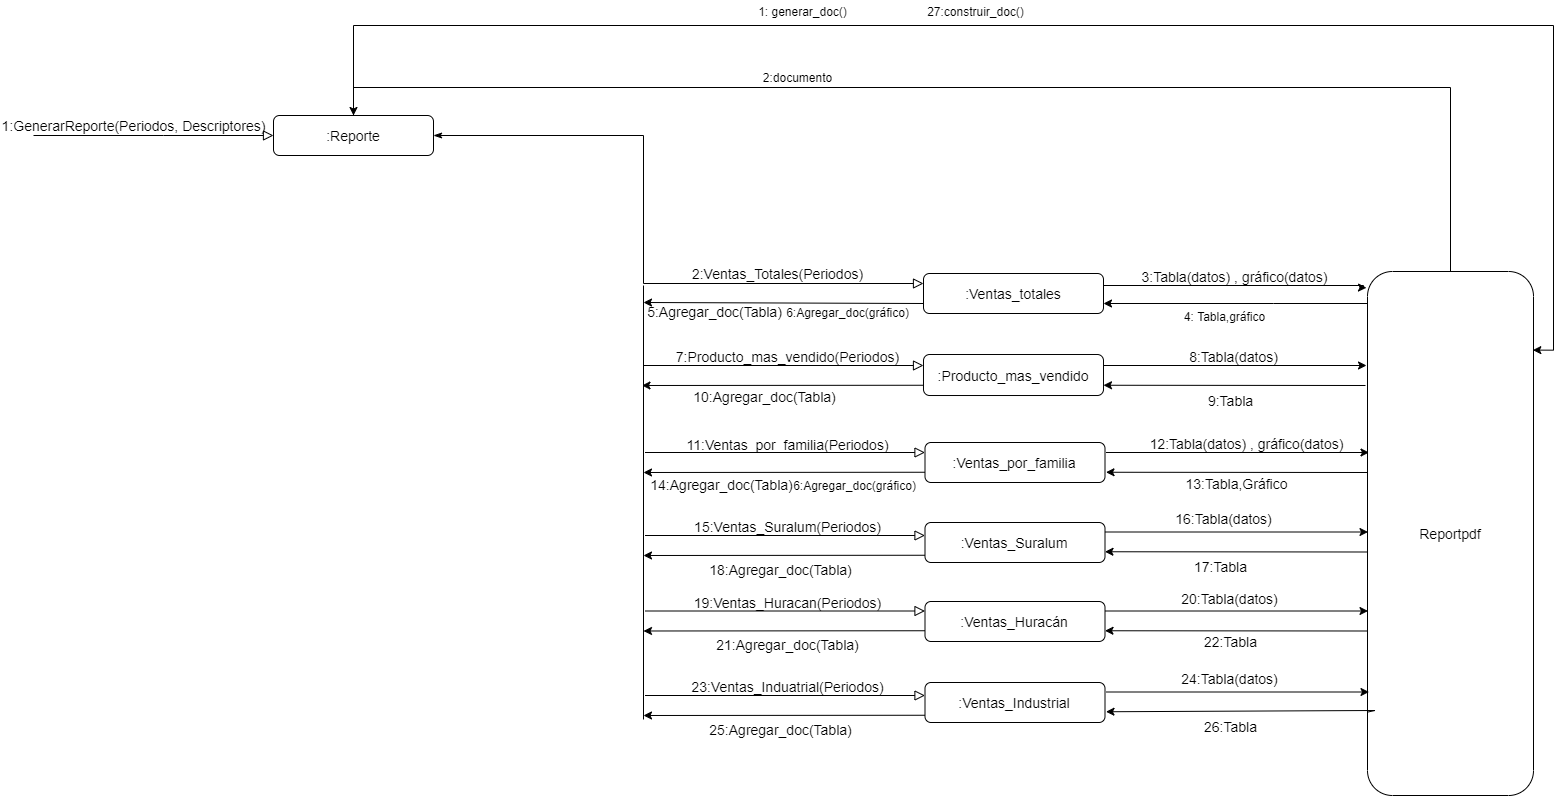

The diagram above was exported from draw.io. Its source (the exported page's mxGraphModel, read from the mxfile embedded in the PNG):
<mxGraphModel dx="2770" dy="1270" grid="0" gridSize="10" guides="1" tooltips="1" connect="1" arrows="1" fold="1" page="0" pageScale="1" pageWidth="827" pageHeight="1169" math="0" shadow="0">
  <root>
    <mxCell id="0" />
    <mxCell id="1" parent="0" />
    <mxCell id="2" value="" style="edgeStyle=orthogonalEdgeStyle;rounded=0;orthogonalLoop=1;jettySize=auto;html=1;fontSize=14;entryX=-0.006;entryY=0.031;entryDx=0;entryDy=0;entryPerimeter=0;" edge="1" source="3" target="18" parent="1">
      <mxGeometry relative="1" as="geometry">
        <mxPoint x="1080" y="318" as="targetPoint" />
        <Array as="points">
          <mxPoint x="1080" y="290" />
          <mxPoint x="1080" y="292" />
        </Array>
      </mxGeometry>
    </mxCell>
    <mxCell id="3" value=":Ventas_totales" style="rounded=1;whiteSpace=wrap;html=1;fontSize=14;glass=0;strokeWidth=1;shadow=0;" vertex="1" parent="1">
      <mxGeometry x="640" y="278" width="180" height="40" as="geometry" />
    </mxCell>
    <mxCell id="4" value="2:Ventas_Totales(Periodos)" style="edgeStyle=orthogonalEdgeStyle;rounded=0;html=1;jettySize=auto;orthogonalLoop=1;fontSize=14;endArrow=block;endFill=0;endSize=8;strokeWidth=1;shadow=0;labelBackgroundColor=none;align=center;exitX=1;exitY=0.5;exitDx=0;exitDy=0;entryX=0;entryY=0.25;entryDx=0;entryDy=0;startArrow=classicThin;startFill=1;" edge="1" source="13" target="3" parent="1">
      <mxGeometry x="0.5392" y="10" relative="1" as="geometry">
        <mxPoint as="offset" />
        <mxPoint x="390" y="230" as="sourcePoint" />
        <mxPoint x="590" y="290" as="targetPoint" />
        <Array as="points">
          <mxPoint x="360" y="140" />
          <mxPoint x="360" y="288" />
        </Array>
      </mxGeometry>
    </mxCell>
    <mxCell id="5" value="" style="edgeStyle=orthogonalEdgeStyle;rounded=0;html=1;jettySize=auto;orthogonalLoop=1;fontSize=14;endArrow=block;endFill=0;endSize=8;strokeWidth=1;shadow=0;labelBackgroundColor=none;align=center;" edge="1" target="7" parent="1">
      <mxGeometry x="0.182" y="10" relative="1" as="geometry">
        <mxPoint as="offset" />
        <mxPoint x="360" y="370" as="sourcePoint" />
        <mxPoint x="550" y="379.99000000000007" as="targetPoint" />
        <Array as="points">
          <mxPoint x="360" y="370" />
        </Array>
      </mxGeometry>
    </mxCell>
    <mxCell id="6" value="" style="edgeStyle=orthogonalEdgeStyle;rounded=0;orthogonalLoop=1;jettySize=auto;html=1;fontSize=14;" edge="1" source="7" parent="1">
      <mxGeometry relative="1" as="geometry">
        <mxPoint x="1082.9999999999995" y="370" as="targetPoint" />
        <Array as="points">
          <mxPoint x="1083" y="370" />
        </Array>
      </mxGeometry>
    </mxCell>
    <mxCell id="7" value=":Producto_mas_vendido" style="rounded=1;whiteSpace=wrap;html=1;fontSize=14;glass=0;strokeWidth=1;shadow=0;" vertex="1" parent="1">
      <mxGeometry x="640" y="359" width="180" height="41" as="geometry" />
    </mxCell>
    <mxCell id="8" value=":Ventas_por_familia" style="rounded=1;whiteSpace=wrap;html=1;fontSize=14;glass=0;strokeWidth=1;shadow=0;" vertex="1" parent="1">
      <mxGeometry x="641.5" y="447" width="180" height="40" as="geometry" />
    </mxCell>
    <mxCell id="9" value=":Ventas_Suralum" style="rounded=1;whiteSpace=wrap;html=1;fontSize=14;glass=0;strokeWidth=1;shadow=0;" vertex="1" parent="1">
      <mxGeometry x="641.5" y="527" width="180" height="40" as="geometry" />
    </mxCell>
    <mxCell id="10" value=":Ventas_Huracán" style="rounded=1;whiteSpace=wrap;html=1;fontSize=14;glass=0;strokeWidth=1;shadow=0;" vertex="1" parent="1">
      <mxGeometry x="641.5" y="606" width="180" height="40" as="geometry" />
    </mxCell>
    <mxCell id="11" value=":Ventas_Industrial" style="rounded=1;whiteSpace=wrap;html=1;fontSize=14;glass=0;strokeWidth=1;shadow=0;" vertex="1" parent="1">
      <mxGeometry x="641.5" y="687" width="180" height="40" as="geometry" />
    </mxCell>
    <mxCell id="12" style="edgeStyle=orthogonalEdgeStyle;rounded=0;orthogonalLoop=1;jettySize=auto;html=1;entryX=0.996;entryY=0.15;entryDx=0;entryDy=0;entryPerimeter=0;" edge="1" source="13" target="18" parent="1">
      <mxGeometry relative="1" as="geometry">
        <Array as="points">
          <mxPoint x="70" y="30" />
          <mxPoint x="1270" y="30" />
          <mxPoint x="1270" y="355" />
        </Array>
      </mxGeometry>
    </mxCell>
    <mxCell id="13" value=":Reporte" style="rounded=1;whiteSpace=wrap;html=1;fontSize=14;glass=0;strokeWidth=1;shadow=0;" vertex="1" parent="1">
      <mxGeometry x="-10" y="120" width="160" height="40" as="geometry" />
    </mxCell>
    <mxCell id="14" value="1:GenerarReporte(Periodos, Descriptores)" style="edgeStyle=orthogonalEdgeStyle;rounded=0;html=1;jettySize=auto;orthogonalLoop=1;fontSize=14;endArrow=block;endFill=0;endSize=8;strokeWidth=1;shadow=0;labelBackgroundColor=none;align=center;" edge="1" target="13" parent="1">
      <mxGeometry x="-0.1667" y="10" relative="1" as="geometry">
        <mxPoint as="offset" />
        <mxPoint x="-250" y="140" as="sourcePoint" />
        <mxPoint x="380" y="190" as="targetPoint" />
        <Array as="points">
          <mxPoint x="-120" y="140" />
          <mxPoint x="-120" y="140" />
        </Array>
      </mxGeometry>
    </mxCell>
    <mxCell id="15" style="edgeStyle=orthogonalEdgeStyle;rounded=0;orthogonalLoop=1;jettySize=auto;html=1;entryX=1;entryY=0.75;entryDx=0;entryDy=0;fontSize=14;" edge="1" source="18" target="3" parent="1">
      <mxGeometry relative="1" as="geometry">
        <Array as="points">
          <mxPoint x="990" y="308" />
          <mxPoint x="990" y="308" />
        </Array>
      </mxGeometry>
    </mxCell>
    <mxCell id="16" style="edgeStyle=orthogonalEdgeStyle;rounded=0;orthogonalLoop=1;jettySize=auto;html=1;fontSize=14;entryX=1;entryY=0.75;entryDx=0;entryDy=0;" edge="1" target="7" parent="1">
      <mxGeometry relative="1" as="geometry">
        <mxPoint x="1082" y="390" as="sourcePoint" />
        <Array as="points">
          <mxPoint x="1082" y="389" />
          <mxPoint x="1082" y="390" />
        </Array>
        <mxPoint x="809" y="397" as="targetPoint" />
      </mxGeometry>
    </mxCell>
    <mxCell id="17" style="edgeStyle=orthogonalEdgeStyle;rounded=0;orthogonalLoop=1;jettySize=auto;html=1;" edge="1" source="18" target="13" parent="1">
      <mxGeometry relative="1" as="geometry">
        <Array as="points">
          <mxPoint x="1167" y="92" />
          <mxPoint x="70" y="92" />
        </Array>
      </mxGeometry>
    </mxCell>
    <mxCell id="18" value="Reportpdf" style="whiteSpace=wrap;html=1;rounded=1;shadow=0;strokeWidth=1;glass=0;fontSize=14;" vertex="1" parent="1">
      <mxGeometry x="1084" y="276" width="166" height="524" as="geometry" />
    </mxCell>
    <mxCell id="19" value="3:Tabla(datos) , gráfico(datos)" style="text;html=1;align=center;verticalAlign=middle;resizable=0;points=[];autosize=1;fontSize=14;" vertex="1" parent="1">
      <mxGeometry x="853" y="270" width="196" height="21" as="geometry" />
    </mxCell>
    <mxCell id="20" value="8:Tabla(datos)" style="text;html=1;align=center;verticalAlign=middle;resizable=0;points=[];autosize=1;fontSize=14;" vertex="1" parent="1">
      <mxGeometry x="900.5" y="350" width="99" height="21" as="geometry" />
    </mxCell>
    <mxCell id="21" value="9:Tabla" style="text;html=1;align=center;verticalAlign=middle;resizable=0;points=[];autosize=1;fontSize=14;" vertex="1" parent="1">
      <mxGeometry x="919" y="394" width="55" height="21" as="geometry" />
    </mxCell>
    <mxCell id="22" value="5:Agregar_doc(Tabla)" style="text;html=1;align=center;verticalAlign=middle;resizable=0;points=[];autosize=1;fontSize=14;" vertex="1" parent="1">
      <mxGeometry x="358" y="306" width="145" height="21" as="geometry" />
    </mxCell>
    <mxCell id="23" value="" style="endArrow=classic;html=1;fontSize=14;exitX=0;exitY=0.75;exitDx=0;exitDy=0;" edge="1" source="3" parent="1">
      <mxGeometry width="50" height="50" relative="1" as="geometry">
        <mxPoint x="620" y="307.08" as="sourcePoint" />
        <mxPoint x="360" y="307" as="targetPoint" />
      </mxGeometry>
    </mxCell>
    <mxCell id="24" value="&amp;nbsp;7:Producto_mas_vendido(Periodos)" style="text;html=1;align=center;verticalAlign=middle;resizable=0;points=[];autosize=1;fontSize=14;" vertex="1" parent="1">
      <mxGeometry x="383" y="350" width="237" height="21" as="geometry" />
    </mxCell>
    <mxCell id="25" value="" style="endArrow=classic;html=1;fontSize=14;exitX=0;exitY=0.75;exitDx=0;exitDy=0;" edge="1" source="7" parent="1">
      <mxGeometry width="50" height="50" relative="1" as="geometry">
        <mxPoint x="618.5" y="390.0799999999999" as="sourcePoint" />
        <mxPoint x="358.5" y="390" as="targetPoint" />
      </mxGeometry>
    </mxCell>
    <mxCell id="26" value="10:Agregar_doc(Tabla)" style="text;html=1;align=center;verticalAlign=middle;resizable=0;points=[];autosize=1;fontSize=14;" vertex="1" parent="1">
      <mxGeometry x="405" y="391" width="152" height="21" as="geometry" />
    </mxCell>
    <mxCell id="27" value="" style="edgeStyle=orthogonalEdgeStyle;rounded=0;html=1;jettySize=auto;orthogonalLoop=1;fontSize=14;endArrow=block;endFill=0;endSize=8;strokeWidth=1;shadow=0;labelBackgroundColor=none;align=center;" edge="1" parent="1">
      <mxGeometry x="0.182" y="10" relative="1" as="geometry">
        <mxPoint as="offset" />
        <mxPoint x="361.5" y="457.0000000000002" as="sourcePoint" />
        <mxPoint x="641.5" y="457.0000000000002" as="targetPoint" />
        <Array as="points">
          <mxPoint x="361.5" y="457" />
        </Array>
      </mxGeometry>
    </mxCell>
    <mxCell id="28" value="11:Ventas_por_familia(Periodos)" style="text;html=1;align=center;verticalAlign=middle;resizable=0;points=[];autosize=1;fontSize=14;" vertex="1" parent="1">
      <mxGeometry x="397.5" y="438" width="212" height="21" as="geometry" />
    </mxCell>
    <mxCell id="29" value="" style="endArrow=classic;html=1;fontSize=14;exitX=0;exitY=0.75;exitDx=0;exitDy=0;" edge="1" parent="1">
      <mxGeometry width="50" height="50" relative="1" as="geometry">
        <mxPoint x="641.5" y="476.75" as="sourcePoint" />
        <mxPoint x="360" y="477.0000000000002" as="targetPoint" />
      </mxGeometry>
    </mxCell>
    <mxCell id="30" value="" style="edgeStyle=orthogonalEdgeStyle;rounded=0;html=1;jettySize=auto;orthogonalLoop=1;fontSize=14;endArrow=block;endFill=0;endSize=8;strokeWidth=1;shadow=0;labelBackgroundColor=none;align=center;" edge="1" parent="1">
      <mxGeometry x="0.182" y="10" relative="1" as="geometry">
        <mxPoint as="offset" />
        <mxPoint x="361.5" y="540" as="sourcePoint" />
        <mxPoint x="641.5" y="540" as="targetPoint" />
        <Array as="points">
          <mxPoint x="361.5" y="540" />
        </Array>
      </mxGeometry>
    </mxCell>
    <mxCell id="31" value="15:Ventas_Suralum(Periodos)" style="text;html=1;align=center;verticalAlign=middle;resizable=0;points=[];autosize=1;fontSize=14;" vertex="1" parent="1">
      <mxGeometry x="405.5" y="521" width="197" height="21" as="geometry" />
    </mxCell>
    <mxCell id="32" value="" style="endArrow=classic;html=1;fontSize=14;exitX=0;exitY=0.75;exitDx=0;exitDy=0;" edge="1" parent="1">
      <mxGeometry width="50" height="50" relative="1" as="geometry">
        <mxPoint x="641.5" y="559.75" as="sourcePoint" />
        <mxPoint x="359.99999999999955" y="560" as="targetPoint" />
      </mxGeometry>
    </mxCell>
    <mxCell id="33" value="" style="edgeStyle=orthogonalEdgeStyle;rounded=0;html=1;jettySize=auto;orthogonalLoop=1;fontSize=14;endArrow=block;endFill=0;endSize=8;strokeWidth=1;shadow=0;labelBackgroundColor=none;align=center;" edge="1" parent="1">
      <mxGeometry x="0.182" y="10" relative="1" as="geometry">
        <mxPoint as="offset" />
        <mxPoint x="361.5" y="615.5" as="sourcePoint" />
        <mxPoint x="641.5" y="615.5" as="targetPoint" />
        <Array as="points">
          <mxPoint x="361.5" y="615.5" />
        </Array>
      </mxGeometry>
    </mxCell>
    <mxCell id="34" value="19:Ventas_Huracan(Periodos)" style="text;html=1;align=center;verticalAlign=middle;resizable=0;points=[];autosize=1;fontSize=14;" vertex="1" parent="1">
      <mxGeometry x="404.5" y="596.5" width="198" height="21" as="geometry" />
    </mxCell>
    <mxCell id="35" value="" style="endArrow=classic;html=1;fontSize=14;exitX=0;exitY=0.75;exitDx=0;exitDy=0;" edge="1" parent="1">
      <mxGeometry width="50" height="50" relative="1" as="geometry">
        <mxPoint x="641.5" y="635.2499999999998" as="sourcePoint" />
        <mxPoint x="359.99999999999955" y="635.5" as="targetPoint" />
      </mxGeometry>
    </mxCell>
    <mxCell id="36" value="" style="edgeStyle=orthogonalEdgeStyle;rounded=0;html=1;jettySize=auto;orthogonalLoop=1;fontSize=14;endArrow=block;endFill=0;endSize=8;strokeWidth=1;shadow=0;labelBackgroundColor=none;align=center;" edge="1" parent="1">
      <mxGeometry x="0.182" y="10" relative="1" as="geometry">
        <mxPoint as="offset" />
        <mxPoint x="361.5" y="700" as="sourcePoint" />
        <mxPoint x="641.5" y="700" as="targetPoint" />
        <Array as="points">
          <mxPoint x="361.5" y="700" />
        </Array>
      </mxGeometry>
    </mxCell>
    <mxCell id="37" value="23:Ventas_Induatrial(Periodos)" style="text;html=1;align=center;verticalAlign=middle;resizable=0;points=[];autosize=1;fontSize=14;" vertex="1" parent="1">
      <mxGeometry x="402.5" y="681" width="202" height="21" as="geometry" />
    </mxCell>
    <mxCell id="38" value="" style="endArrow=classic;html=1;fontSize=14;exitX=0;exitY=0.75;exitDx=0;exitDy=0;" edge="1" parent="1">
      <mxGeometry width="50" height="50" relative="1" as="geometry">
        <mxPoint x="641.5" y="719.75" as="sourcePoint" />
        <mxPoint x="359.99999999999955" y="720" as="targetPoint" />
      </mxGeometry>
    </mxCell>
    <mxCell id="39" value="" style="endArrow=none;html=1;" edge="1" parent="1">
      <mxGeometry width="50" height="50" relative="1" as="geometry">
        <mxPoint x="360" y="723.9999999999998" as="sourcePoint" />
        <mxPoint x="360" y="290" as="targetPoint" />
      </mxGeometry>
    </mxCell>
    <mxCell id="40" value="" style="edgeStyle=orthogonalEdgeStyle;rounded=0;orthogonalLoop=1;jettySize=auto;html=1;fontSize=14;" edge="1" parent="1">
      <mxGeometry relative="1" as="geometry">
        <mxPoint x="822.5" y="457.0000000000002" as="sourcePoint" />
        <mxPoint x="1085.4999999999995" y="457.0000000000002" as="targetPoint" />
        <Array as="points">
          <mxPoint x="1085.5" y="457" />
        </Array>
      </mxGeometry>
    </mxCell>
    <mxCell id="41" style="edgeStyle=orthogonalEdgeStyle;rounded=0;orthogonalLoop=1;jettySize=auto;html=1;fontSize=14;entryX=1;entryY=0.75;entryDx=0;entryDy=0;" edge="1" parent="1">
      <mxGeometry relative="1" as="geometry">
        <mxPoint x="1084.5" y="477.0000000000002" as="sourcePoint" />
        <Array as="points">
          <mxPoint x="1084.5" y="476" />
          <mxPoint x="1084.5" y="477" />
        </Array>
        <mxPoint x="822.5" y="476.75" as="targetPoint" />
      </mxGeometry>
    </mxCell>
    <mxCell id="42" value="13:Tabla,Gráfico" style="text;html=1;align=center;verticalAlign=middle;resizable=0;points=[];autosize=1;fontSize=14;" vertex="1" parent="1">
      <mxGeometry x="896.5" y="477" width="112" height="21" as="geometry" />
    </mxCell>
    <mxCell id="43" value="" style="edgeStyle=orthogonalEdgeStyle;rounded=0;orthogonalLoop=1;jettySize=auto;html=1;fontSize=14;" edge="1" parent="1">
      <mxGeometry relative="1" as="geometry">
        <mxPoint x="821.48" y="536.4999999999998" as="sourcePoint" />
        <mxPoint x="1084.4800000000005" y="536.4999999999998" as="targetPoint" />
        <Array as="points">
          <mxPoint x="1084.48" y="536.5" />
        </Array>
      </mxGeometry>
    </mxCell>
    <mxCell id="44" style="edgeStyle=orthogonalEdgeStyle;rounded=0;orthogonalLoop=1;jettySize=auto;html=1;fontSize=14;entryX=1;entryY=0.75;entryDx=0;entryDy=0;" edge="1" parent="1">
      <mxGeometry relative="1" as="geometry">
        <mxPoint x="1083.4799999999996" y="556.4999999999998" as="sourcePoint" />
        <Array as="points">
          <mxPoint x="1083.48" y="555.5" />
          <mxPoint x="1083.48" y="556.5" />
        </Array>
        <mxPoint x="821.48" y="556.25" as="targetPoint" />
      </mxGeometry>
    </mxCell>
    <mxCell id="45" value="" style="edgeStyle=orthogonalEdgeStyle;rounded=0;orthogonalLoop=1;jettySize=auto;html=1;fontSize=14;" edge="1" parent="1">
      <mxGeometry relative="1" as="geometry">
        <mxPoint x="821.5000000000005" y="615.5" as="sourcePoint" />
        <mxPoint x="1084.5" y="615.5" as="targetPoint" />
        <Array as="points">
          <mxPoint x="1084.5" y="615.5" />
        </Array>
      </mxGeometry>
    </mxCell>
    <mxCell id="46" style="edgeStyle=orthogonalEdgeStyle;rounded=0;orthogonalLoop=1;jettySize=auto;html=1;fontSize=14;entryX=1;entryY=0.75;entryDx=0;entryDy=0;" edge="1" parent="1">
      <mxGeometry relative="1" as="geometry">
        <mxPoint x="1083.5" y="635.5" as="sourcePoint" />
        <Array as="points">
          <mxPoint x="1083.5" y="634.5" />
          <mxPoint x="1083.5" y="635.5" />
        </Array>
        <mxPoint x="821.5000000000005" y="635.2499999999998" as="targetPoint" />
      </mxGeometry>
    </mxCell>
    <mxCell id="47" value="" style="edgeStyle=orthogonalEdgeStyle;rounded=0;orthogonalLoop=1;jettySize=auto;html=1;fontSize=14;" edge="1" parent="1">
      <mxGeometry relative="1" as="geometry">
        <mxPoint x="822.5" y="696.4999999999998" as="sourcePoint" />
        <mxPoint x="1085.4999999999995" y="696.4999999999998" as="targetPoint" />
        <Array as="points">
          <mxPoint x="1085.5" y="696.5" />
        </Array>
      </mxGeometry>
    </mxCell>
    <mxCell id="48" style="edgeStyle=orthogonalEdgeStyle;rounded=0;orthogonalLoop=1;jettySize=auto;html=1;fontSize=14;entryX=1;entryY=0.75;entryDx=0;entryDy=0;" edge="1" parent="1">
      <mxGeometry relative="1" as="geometry">
        <mxPoint x="1084.5" y="716.4999999999998" as="sourcePoint" />
        <Array as="points">
          <mxPoint x="1084.5" y="715" />
          <mxPoint x="1091.5" y="715" />
          <mxPoint x="1091.5" y="716" />
        </Array>
        <mxPoint x="822.5" y="716.25" as="targetPoint" />
      </mxGeometry>
    </mxCell>
    <mxCell id="49" value="27:construir_doc()" style="text;html=1;align=center;verticalAlign=middle;resizable=0;points=[];autosize=1;" vertex="1" parent="1">
      <mxGeometry x="638" y="7" width="107" height="18" as="geometry" />
    </mxCell>
    <mxCell id="50" value="1: generar_doc()" style="text;html=1;align=center;verticalAlign=middle;resizable=0;points=[];autosize=1;" vertex="1" parent="1">
      <mxGeometry x="469" y="7" width="99" height="18" as="geometry" />
    </mxCell>
    <mxCell id="51" value="2:documento" style="text;html=1;align=center;verticalAlign=middle;resizable=0;points=[];autosize=1;" vertex="1" parent="1">
      <mxGeometry x="474" y="73" width="79" height="18" as="geometry" />
    </mxCell>
    <mxCell id="52" value="4: Tabla,gráfico" style="text;html=1;align=center;verticalAlign=middle;resizable=0;points=[];autosize=1;" vertex="1" parent="1">
      <mxGeometry x="895" y="312" width="91" height="18" as="geometry" />
    </mxCell>
    <mxCell id="53" value="6:Agregar_doc(gráfico)" style="text;html=1;align=center;verticalAlign=middle;resizable=0;points=[];autosize=1;" vertex="1" parent="1">
      <mxGeometry x="497.5" y="307.5" width="133" height="18" as="geometry" />
    </mxCell>
    <mxCell id="54" value="12:Tabla(datos) , gráfico(datos)" style="text;html=1;align=center;verticalAlign=middle;resizable=0;points=[];autosize=1;fontSize=14;" vertex="1" parent="1">
      <mxGeometry x="861" y="437" width="204" height="21" as="geometry" />
    </mxCell>
    <mxCell id="55" value="14:Agregar_doc(Tabla)" style="text;html=1;align=center;verticalAlign=middle;resizable=0;points=[];autosize=1;fontSize=14;" vertex="1" parent="1">
      <mxGeometry x="362.25" y="479" width="152" height="21" as="geometry" />
    </mxCell>
    <mxCell id="56" value="6:Agregar_doc(gráfico)" style="text;html=1;align=center;verticalAlign=middle;resizable=0;points=[];autosize=1;" vertex="1" parent="1">
      <mxGeometry x="504.75" y="480.5" width="133" height="18" as="geometry" />
    </mxCell>
    <mxCell id="57" value="16:Tabla(datos)" style="text;html=1;align=center;verticalAlign=middle;resizable=0;points=[];autosize=1;fontSize=14;" vertex="1" parent="1">
      <mxGeometry x="887" y="512" width="107" height="21" as="geometry" />
    </mxCell>
    <mxCell id="58" value="20:Tabla(datos)" style="text;html=1;align=center;verticalAlign=middle;resizable=0;points=[];autosize=1;fontSize=14;" vertex="1" parent="1">
      <mxGeometry x="893" y="592" width="107" height="21" as="geometry" />
    </mxCell>
    <mxCell id="59" value="24:Tabla(datos)" style="text;html=1;align=center;verticalAlign=middle;resizable=0;points=[];autosize=1;fontSize=14;" vertex="1" parent="1">
      <mxGeometry x="893" y="672" width="107" height="21" as="geometry" />
    </mxCell>
    <mxCell id="60" value="17:Tabla" style="text;html=1;align=center;verticalAlign=middle;resizable=0;points=[];autosize=1;fontSize=14;" vertex="1" parent="1">
      <mxGeometry x="905" y="560" width="63" height="21" as="geometry" />
    </mxCell>
    <mxCell id="61" value="22:Tabla" style="text;html=1;align=center;verticalAlign=middle;resizable=0;points=[];autosize=1;fontSize=14;" vertex="1" parent="1">
      <mxGeometry x="915" y="635.5" width="63" height="21" as="geometry" />
    </mxCell>
    <mxCell id="62" value="26:Tabla" style="text;html=1;align=center;verticalAlign=middle;resizable=0;points=[];autosize=1;fontSize=14;" vertex="1" parent="1">
      <mxGeometry x="915" y="720" width="63" height="21" as="geometry" />
    </mxCell>
    <mxCell id="63" value="18:Agregar_doc(Tabla)" style="text;html=1;align=center;verticalAlign=middle;resizable=0;points=[];autosize=1;fontSize=14;" vertex="1" parent="1">
      <mxGeometry x="421" y="563" width="152" height="21" as="geometry" />
    </mxCell>
    <mxCell id="64" value="21:Agregar_doc(Tabla)" style="text;html=1;align=center;verticalAlign=middle;resizable=0;points=[];autosize=1;fontSize=14;" vertex="1" parent="1">
      <mxGeometry x="428" y="638" width="152" height="21" as="geometry" />
    </mxCell>
    <mxCell id="65" value="25:Agregar_doc(Tabla)" style="text;html=1;align=center;verticalAlign=middle;resizable=0;points=[];autosize=1;fontSize=14;" vertex="1" parent="1">
      <mxGeometry x="421" y="724" width="152" height="21" as="geometry" />
    </mxCell>
  </root>
</mxGraphModel>